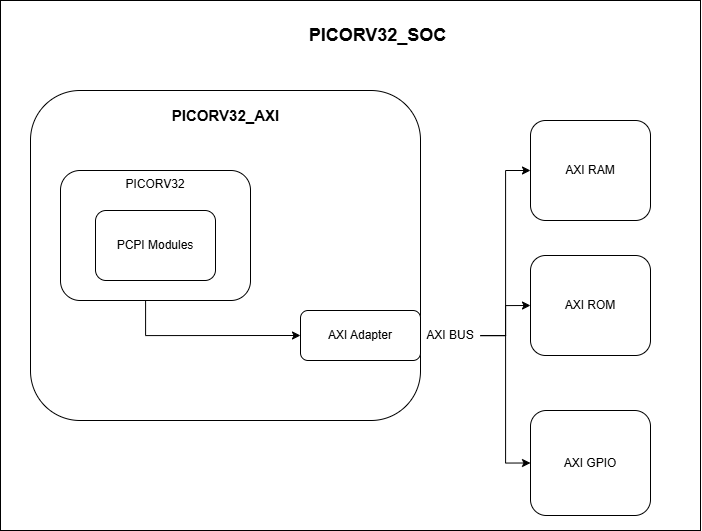

The diagram above was exported from draw.io. Its source (the exported page's mxGraphModel, read from the mxfile embedded in the PNG):
<mxGraphModel dx="1144" dy="1120" grid="1" gridSize="10" guides="1" tooltips="1" connect="1" arrows="1" fold="1" page="1" pageScale="1" pageWidth="827" pageHeight="1169" math="0" shadow="0">
  <root>
    <mxCell id="0" />
    <mxCell id="1" parent="0" />
    <mxCell id="DqIhSFjaVmnd6o3mv7br-22" value="" style="rounded=0;whiteSpace=wrap;html=1;" vertex="1" parent="1">
      <mxGeometry x="60" y="230" width="700" height="530" as="geometry" />
    </mxCell>
    <mxCell id="DqIhSFjaVmnd6o3mv7br-2" value="" style="rounded=1;whiteSpace=wrap;html=1;" vertex="1" parent="1">
      <mxGeometry x="90" y="320" width="390" height="330" as="geometry" />
    </mxCell>
    <mxCell id="DqIhSFjaVmnd6o3mv7br-25" style="edgeStyle=orthogonalEdgeStyle;rounded=0;orthogonalLoop=1;jettySize=auto;html=1;entryX=0;entryY=0.5;entryDx=0;entryDy=0;" edge="1" parent="1" source="DqIhSFjaVmnd6o3mv7br-1" target="DqIhSFjaVmnd6o3mv7br-3">
      <mxGeometry relative="1" as="geometry">
        <Array as="points">
          <mxPoint x="205" y="565" />
        </Array>
      </mxGeometry>
    </mxCell>
    <mxCell id="DqIhSFjaVmnd6o3mv7br-1" value="PICORV32" style="rounded=1;whiteSpace=wrap;html=1;verticalAlign=top;" vertex="1" parent="1">
      <mxGeometry x="120" y="400" width="190" height="130" as="geometry" />
    </mxCell>
    <mxCell id="DqIhSFjaVmnd6o3mv7br-3" value="AXI Adapter" style="rounded=1;whiteSpace=wrap;html=1;" vertex="1" parent="1">
      <mxGeometry x="360" y="540" width="120" height="50" as="geometry" />
    </mxCell>
    <mxCell id="DqIhSFjaVmnd6o3mv7br-4" value="PCPI Modules" style="rounded=1;whiteSpace=wrap;html=1;" vertex="1" parent="1">
      <mxGeometry x="155" y="440" width="120" height="70" as="geometry" />
    </mxCell>
    <mxCell id="DqIhSFjaVmnd6o3mv7br-19" style="edgeStyle=orthogonalEdgeStyle;rounded=0;orthogonalLoop=1;jettySize=auto;html=1;entryX=0;entryY=0.5;entryDx=0;entryDy=0;" edge="1" parent="1" source="DqIhSFjaVmnd6o3mv7br-12" target="DqIhSFjaVmnd6o3mv7br-17">
      <mxGeometry relative="1" as="geometry" />
    </mxCell>
    <mxCell id="DqIhSFjaVmnd6o3mv7br-20" style="edgeStyle=orthogonalEdgeStyle;rounded=0;orthogonalLoop=1;jettySize=auto;html=1;entryX=0;entryY=0.5;entryDx=0;entryDy=0;" edge="1" parent="1" source="DqIhSFjaVmnd6o3mv7br-12" target="DqIhSFjaVmnd6o3mv7br-18">
      <mxGeometry relative="1" as="geometry" />
    </mxCell>
    <mxCell id="DqIhSFjaVmnd6o3mv7br-21" style="edgeStyle=orthogonalEdgeStyle;rounded=0;orthogonalLoop=1;jettySize=auto;html=1;entryX=0;entryY=0.5;entryDx=0;entryDy=0;" edge="1" parent="1" source="DqIhSFjaVmnd6o3mv7br-12" target="DqIhSFjaVmnd6o3mv7br-16">
      <mxGeometry relative="1" as="geometry" />
    </mxCell>
    <mxCell id="DqIhSFjaVmnd6o3mv7br-12" value="AXI BUS" style="text;html=1;whiteSpace=wrap;strokeColor=none;fillColor=none;align=center;verticalAlign=middle;rounded=0;" vertex="1" parent="1">
      <mxGeometry x="480" y="550" width="60" height="30" as="geometry" />
    </mxCell>
    <mxCell id="DqIhSFjaVmnd6o3mv7br-15" value="PICORV32_SOC" style="text;html=1;whiteSpace=wrap;strokeColor=none;fillColor=none;align=center;verticalAlign=middle;rounded=0;fontSize=18;fontStyle=1" vertex="1" parent="1">
      <mxGeometry x="360" y="250" width="155" height="30" as="geometry" />
    </mxCell>
    <mxCell id="DqIhSFjaVmnd6o3mv7br-16" value="AXI RAM" style="rounded=1;whiteSpace=wrap;html=1;" vertex="1" parent="1">
      <mxGeometry x="590" y="350" width="120" height="100" as="geometry" />
    </mxCell>
    <mxCell id="DqIhSFjaVmnd6o3mv7br-17" value="AXI ROM" style="rounded=1;whiteSpace=wrap;html=1;" vertex="1" parent="1">
      <mxGeometry x="590" y="485" width="120" height="100" as="geometry" />
    </mxCell>
    <mxCell id="DqIhSFjaVmnd6o3mv7br-18" value="AXI GPIO" style="rounded=1;whiteSpace=wrap;html=1;" vertex="1" parent="1">
      <mxGeometry x="590" y="640" width="120" height="105" as="geometry" />
    </mxCell>
    <mxCell id="DqIhSFjaVmnd6o3mv7br-27" value="PICORV32_AXI" style="text;html=1;whiteSpace=wrap;strokeColor=none;fillColor=none;align=center;verticalAlign=middle;rounded=0;fontSize=15;fontStyle=1" vertex="1" parent="1">
      <mxGeometry x="207.5" y="330" width="155" height="30" as="geometry" />
    </mxCell>
  </root>
</mxGraphModel>